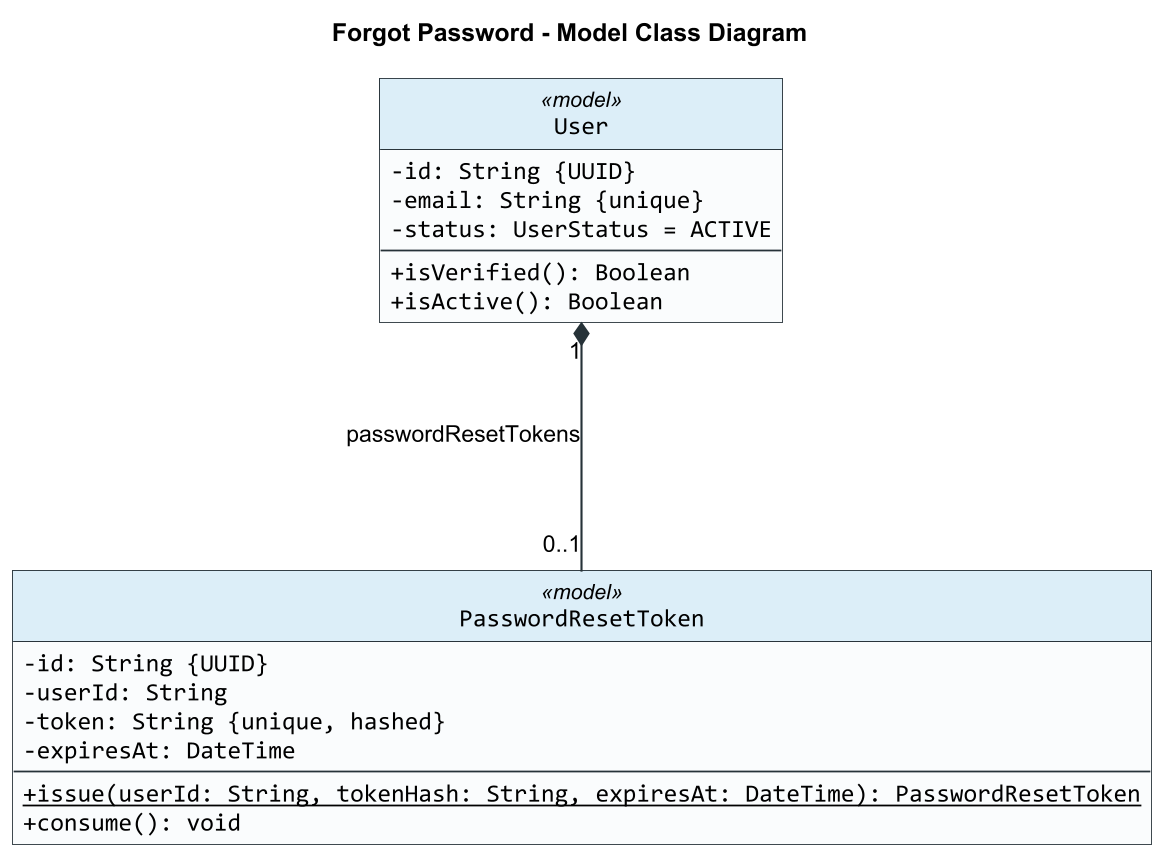

The diagram above was rendered by PlantUML. Its source (embedded in the PNG):
@startuml
title Forgot Password - Model Class Diagram

skinparam backgroundColor #FFFFFF
skinparam shadowing false
skinparam roundCorner 0
skinparam dpi 170
skinparam defaultFontName Arial
skinparam classFontName Arial
skinparam classAttributeFontName Consolas
skinparam classAttributeIconSize 0
skinparam classBorderColor #263238
skinparam classBackgroundColor #FAFCFD
skinparam classHeaderBackgroundColor #DCEEF8
skinparam ArrowColor #263238
skinparam ArrowThickness 1.2
skinparam linetype ortho
skinparam nodesep 160
skinparam ranksep 140
hide circle

class User <<model>> {
  -id: String {UUID}
  -email: String {unique}
  -status: UserStatus = ACTIVE
  --
  +isVerified(): Boolean
  +isActive(): Boolean
}

class PasswordResetToken <<model>> {
  -id: String {UUID}
  -userId: String
  -token: String {unique, hashed}
  -expiresAt: DateTime
  --
  {static} +issue(userId: String, tokenHash: String, expiresAt: DateTime): PasswordResetToken
  +consume(): void
}

User "1" *-- "0..1" PasswordResetToken : passwordResetTokens

@enduml